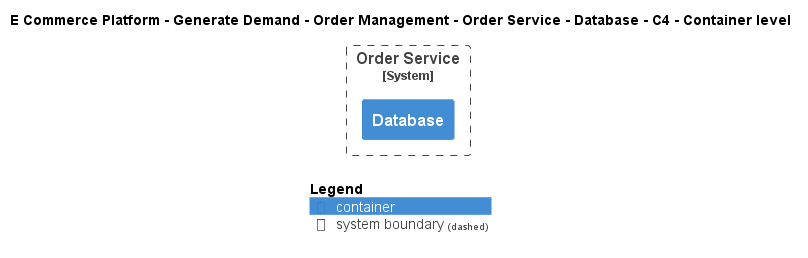

The diagram above was rendered by PlantUML. Its source (embedded in the PNG):
@startuml
!include ..\..\..\..\..\..\..\.c4s\C4_Container.puml

AddElementTag("c4interflow:lifecycle:new", $bgColor=green, $fontColor=#ffffff, $borderColor=green, $shadowing="False")
AddElementTag("c4interflow:lifecycle:changed", $bgColor=orange, $fontColor=#ffffff, $borderColor=orange, $shadowing="False")
AddElementTag("c4interflow:lifecycle:removed", $bgColor=red, $fontColor=#ffffff, $borderColor=red, $shadowing="False")

AddRelTag("c4interflow:lifecycle:new", $textColor=green, $lineColor=green)
AddRelTag("c4interflow:lifecycle:changed", $textColor=orange, $lineColor=orange)
AddRelTag("c4interflow:lifecycle:removed", $textColor=red, $lineColor=red)

SHOW_PERSON_PORTRAIT()
LAYOUT_TOP_DOWN()

skinparam linetype polyline

title E Commerce Platform - Generate Demand - Order Management - Order Service - Database - C4 - Container level


System_Boundary(ECommercePlatform.GenerateDemand.OrderManagement.SoftwareSystems.OrderService, "Order Service") {
    Container(ECommercePlatform.GenerateDemand.OrderManagement.SoftwareSystems.OrderService.Containers.Database, "Database", "", "")
}



SHOW_LEGEND()
@enduml